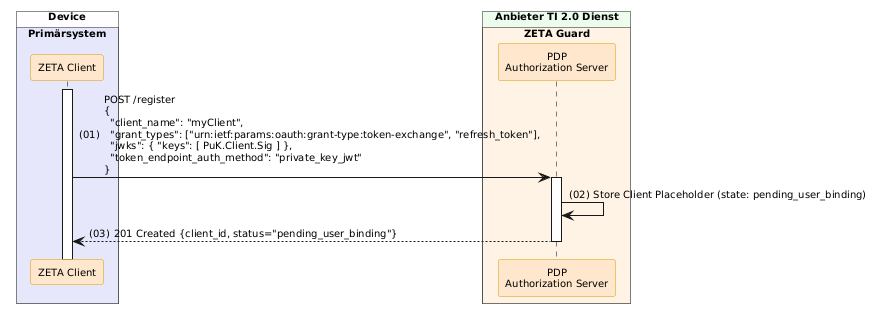

The diagram above was rendered by PlantUML. Its source (embedded in the PNG):
@startuml "Abb-ZETA-DCR-für-stationäre-SW-Att-Clients"
!include ../puml-layout.txt


box "Device" DEVICE_COLOR
  box "Primärsystem" PRIMAERSYSTEM_COLOR
    participant Client as "ZETA Client" <<zeta>>
  end box
end box

box "Anbieter TI 2.0 Dienst" PROVIDER_COLOR
  box "ZETA Guard" ZETA_GUARD_COLOR
    participant AuthS as "PDP\nAuthorization Server" <<zeta>>
  end box
end box

Client++
Client -> AuthS++: POST /register\n{\n  "client_name": "myClient",\n  "grant_types": ["urn:ietf:params:oauth:grant-type:token-exchange", "refresh_token"],\n  "jwks": { "keys": [ PuK.Client.Sig ] },\n  "token_endpoint_auth_method": "private_key_jwt"\n}
AuthS -> AuthS: Store Client Placeholder (state: pending_user_binding)
AuthS --> Client--: 201 Created {client_id, status="pending_user_binding"}

@enduml